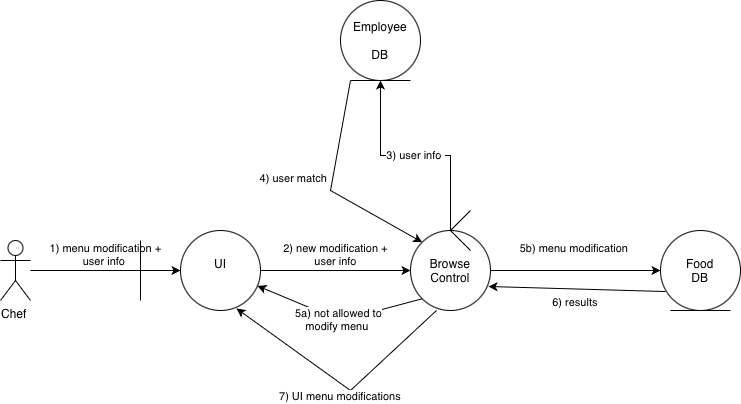

The diagram above was exported from draw.io. Its source (the exported page's mxGraphModel, read from the mxfile embedded in the PNG):
<mxGraphModel dx="976" dy="672" grid="1" gridSize="10" guides="1" tooltips="1" connect="1" arrows="1" fold="1" page="1" pageScale="1" pageWidth="850" pageHeight="1100" math="0" shadow="0">
  <root>
    <mxCell id="0" />
    <mxCell id="1" parent="0" />
    <mxCell id="DAyacaMMLSIlaAupGoiE-3" value="1) menu modification +&lt;div&gt;user info&amp;nbsp;&lt;/div&gt;" style="edgeStyle=orthogonalEdgeStyle;rounded=0;orthogonalLoop=1;jettySize=auto;html=1;labelPosition=center;verticalLabelPosition=top;align=center;verticalAlign=bottom;" edge="1" parent="1" source="DAyacaMMLSIlaAupGoiE-1" target="DAyacaMMLSIlaAupGoiE-2">
      <mxGeometry relative="1" as="geometry" />
    </mxCell>
    <mxCell id="DAyacaMMLSIlaAupGoiE-1" value="Chef&amp;nbsp;" style="shape=umlActor;verticalLabelPosition=bottom;verticalAlign=top;html=1;outlineConnect=0;" vertex="1" parent="1">
      <mxGeometry x="50" y="290" width="30" height="60" as="geometry" />
    </mxCell>
    <mxCell id="DAyacaMMLSIlaAupGoiE-8" value="2) new modification +&lt;div&gt;&amp;nbsp;user info&amp;nbsp;&lt;/div&gt;" style="edgeStyle=orthogonalEdgeStyle;rounded=0;orthogonalLoop=1;jettySize=auto;html=1;labelPosition=center;verticalLabelPosition=top;align=center;verticalAlign=bottom;" edge="1" parent="1" source="DAyacaMMLSIlaAupGoiE-2" target="DAyacaMMLSIlaAupGoiE-7">
      <mxGeometry relative="1" as="geometry" />
    </mxCell>
    <mxCell id="DAyacaMMLSIlaAupGoiE-2" value="UI&lt;div&gt;&lt;br&gt;&lt;/div&gt;" style="ellipse;whiteSpace=wrap;html=1;verticalAlign=middle;align=center;" vertex="1" parent="1">
      <mxGeometry x="230" y="280" width="80" height="80" as="geometry" />
    </mxCell>
    <mxCell id="DAyacaMMLSIlaAupGoiE-4" value="" style="endArrow=none;html=1;rounded=0;" edge="1" parent="1">
      <mxGeometry width="50" height="50" relative="1" as="geometry">
        <mxPoint x="190" y="350" as="sourcePoint" />
        <mxPoint x="190" y="290" as="targetPoint" />
      </mxGeometry>
    </mxCell>
    <mxCell id="DAyacaMMLSIlaAupGoiE-10" value="3) user info&amp;nbsp;" style="edgeStyle=orthogonalEdgeStyle;rounded=0;orthogonalLoop=1;jettySize=auto;html=1;" edge="1" parent="1" source="DAyacaMMLSIlaAupGoiE-7" target="DAyacaMMLSIlaAupGoiE-9">
      <mxGeometry relative="1" as="geometry" />
    </mxCell>
    <mxCell id="DAyacaMMLSIlaAupGoiE-12" value="5b) menu modification&amp;nbsp;&lt;div&gt;&lt;br/&gt;&lt;/div&gt;" style="edgeStyle=orthogonalEdgeStyle;rounded=0;orthogonalLoop=1;jettySize=auto;html=1;labelPosition=center;verticalLabelPosition=top;align=center;verticalAlign=bottom;" edge="1" parent="1" source="DAyacaMMLSIlaAupGoiE-7" target="DAyacaMMLSIlaAupGoiE-11">
      <mxGeometry relative="1" as="geometry" />
    </mxCell>
    <mxCell id="DAyacaMMLSIlaAupGoiE-7" value="Browse Control" style="ellipse;whiteSpace=wrap;html=1;" vertex="1" parent="1">
      <mxGeometry x="460" y="280" width="80" height="80" as="geometry" />
    </mxCell>
    <mxCell id="DAyacaMMLSIlaAupGoiE-9" value="Employee&lt;div&gt;&lt;br/&gt;&lt;/div&gt;&lt;div&gt;DB&lt;/div&gt;" style="ellipse;whiteSpace=wrap;html=1;" vertex="1" parent="1">
      <mxGeometry x="390" y="50" width="80" height="80" as="geometry" />
    </mxCell>
    <mxCell id="DAyacaMMLSIlaAupGoiE-11" value="Food&lt;div&gt;DB&lt;/div&gt;" style="ellipse;whiteSpace=wrap;html=1;" vertex="1" parent="1">
      <mxGeometry x="710" y="280" width="80" height="80" as="geometry" />
    </mxCell>
    <mxCell id="DAyacaMMLSIlaAupGoiE-13" value="" style="endArrow=none;html=1;rounded=0;" edge="1" parent="1">
      <mxGeometry width="50" height="50" relative="1" as="geometry">
        <mxPoint x="720" y="360" as="sourcePoint" />
        <mxPoint x="780" y="360" as="targetPoint" />
      </mxGeometry>
    </mxCell>
    <mxCell id="DAyacaMMLSIlaAupGoiE-14" value="" style="endArrow=none;html=1;rounded=0;" edge="1" parent="1">
      <mxGeometry width="50" height="50" relative="1" as="geometry">
        <mxPoint x="400" y="130" as="sourcePoint" />
        <mxPoint x="460" y="130" as="targetPoint" />
      </mxGeometry>
    </mxCell>
    <mxCell id="DAyacaMMLSIlaAupGoiE-17" value="" style="group" vertex="1" connectable="0" parent="1">
      <mxGeometry x="500" y="260" width="20" height="40" as="geometry" />
    </mxCell>
    <mxCell id="DAyacaMMLSIlaAupGoiE-15" value="" style="endArrow=none;html=1;rounded=0;" edge="1" parent="DAyacaMMLSIlaAupGoiE-17">
      <mxGeometry width="50" height="50" relative="1" as="geometry">
        <mxPoint y="20" as="sourcePoint" />
        <mxPoint x="20" as="targetPoint" />
      </mxGeometry>
    </mxCell>
    <mxCell id="DAyacaMMLSIlaAupGoiE-16" value="" style="endArrow=none;html=1;rounded=0;" edge="1" parent="DAyacaMMLSIlaAupGoiE-17">
      <mxGeometry width="50" height="50" relative="1" as="geometry">
        <mxPoint y="20" as="sourcePoint" />
        <mxPoint x="20" y="40" as="targetPoint" />
      </mxGeometry>
    </mxCell>
    <mxCell id="DAyacaMMLSIlaAupGoiE-18" value="4) user match&amp;nbsp;" style="endArrow=classic;html=1;rounded=0;entryX=0;entryY=0;entryDx=0;entryDy=0;labelPosition=left;verticalLabelPosition=top;align=right;verticalAlign=bottom;" edge="1" parent="1" target="DAyacaMMLSIlaAupGoiE-7">
      <mxGeometry width="50" height="50" relative="1" as="geometry">
        <mxPoint x="400" y="130" as="sourcePoint" />
        <mxPoint x="400" y="140" as="targetPoint" />
        <Array as="points">
          <mxPoint x="380" y="240" />
        </Array>
      </mxGeometry>
    </mxCell>
    <mxCell id="DAyacaMMLSIlaAupGoiE-19" value="5a) not allowed to&lt;div&gt;modify menu&amp;nbsp;&lt;/div&gt;" style="endArrow=classic;html=1;rounded=0;exitX=0;exitY=1;exitDx=0;exitDy=0;" edge="1" parent="1" source="DAyacaMMLSIlaAupGoiE-7" target="DAyacaMMLSIlaAupGoiE-2">
      <mxGeometry width="50" height="50" relative="1" as="geometry">
        <mxPoint x="330" y="440" as="sourcePoint" />
        <mxPoint x="380" y="390" as="targetPoint" />
        <Array as="points">
          <mxPoint x="390" y="370" />
        </Array>
      </mxGeometry>
    </mxCell>
    <mxCell id="DAyacaMMLSIlaAupGoiE-21" value="6) results&amp;nbsp;" style="endArrow=classic;html=1;rounded=0;entryX=0.975;entryY=0.7;entryDx=0;entryDy=0;entryPerimeter=0;exitX=0.063;exitY=0.763;exitDx=0;exitDy=0;exitPerimeter=0;labelPosition=center;verticalLabelPosition=bottom;align=center;verticalAlign=top;" edge="1" parent="1" source="DAyacaMMLSIlaAupGoiE-11" target="DAyacaMMLSIlaAupGoiE-7">
      <mxGeometry width="50" height="50" relative="1" as="geometry">
        <mxPoint x="610" y="380" as="sourcePoint" />
        <mxPoint x="660" y="330" as="targetPoint" />
      </mxGeometry>
    </mxCell>
    <mxCell id="DAyacaMMLSIlaAupGoiE-22" value="7) UI menu modifications&amp;nbsp;" style="endArrow=classic;html=1;rounded=0;entryX=0.7;entryY=0.975;entryDx=0;entryDy=0;entryPerimeter=0;exitX=0.325;exitY=1;exitDx=0;exitDy=0;exitPerimeter=0;labelPosition=center;verticalLabelPosition=bottom;align=center;verticalAlign=top;" edge="1" parent="1" source="DAyacaMMLSIlaAupGoiE-7" target="DAyacaMMLSIlaAupGoiE-2">
      <mxGeometry width="50" height="50" relative="1" as="geometry">
        <mxPoint x="500" y="420" as="sourcePoint" />
        <mxPoint x="420" y="420" as="targetPoint" />
        <Array as="points">
          <mxPoint x="400" y="440" />
        </Array>
      </mxGeometry>
    </mxCell>
  </root>
</mxGraphModel>